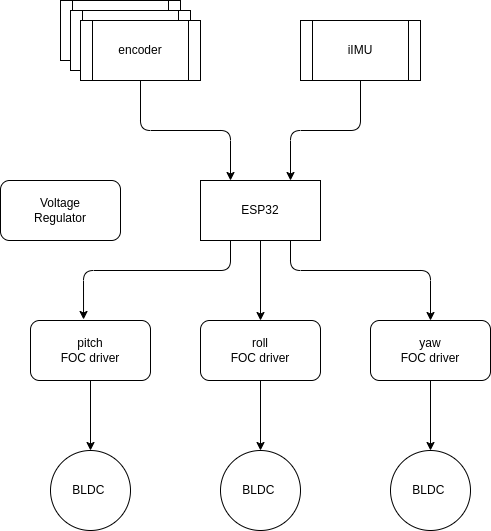

The diagram above was exported from draw.io. Its source (the exported page's mxGraphModel, read from the mxfile embedded in the PNG):
<mxGraphModel dx="1307" dy="750" grid="1" gridSize="10" guides="1" tooltips="1" connect="1" arrows="1" fold="1" page="1" pageScale="1" pageWidth="850" pageHeight="1100" math="0" shadow="0">
  <root>
    <mxCell id="0" />
    <mxCell id="1" parent="0" />
    <mxCell id="19" style="edgeStyle=none;html=1;exitX=0.25;exitY=1;exitDx=0;exitDy=0;entryX=0.442;entryY=-0.017;entryDx=0;entryDy=0;entryPerimeter=0;" parent="1" source="2" target="3" edge="1">
      <mxGeometry relative="1" as="geometry">
        <Array as="points">
          <mxPoint x="340" y="400" />
          <mxPoint x="193" y="400" />
        </Array>
      </mxGeometry>
    </mxCell>
    <mxCell id="20" style="edgeStyle=none;html=1;entryX=0.5;entryY=0;entryDx=0;entryDy=0;" parent="1" source="2" target="7" edge="1">
      <mxGeometry relative="1" as="geometry" />
    </mxCell>
    <mxCell id="21" style="edgeStyle=none;html=1;exitX=0.75;exitY=1;exitDx=0;exitDy=0;entryX=0.5;entryY=0;entryDx=0;entryDy=0;" parent="1" source="2" target="10" edge="1">
      <mxGeometry relative="1" as="geometry">
        <Array as="points">
          <mxPoint x="400" y="400" />
          <mxPoint x="540" y="400" />
        </Array>
      </mxGeometry>
    </mxCell>
    <mxCell id="2" value="ESP32" style="rounded=0;whiteSpace=wrap;html=1;" parent="1" vertex="1">
      <mxGeometry x="310" y="310" width="120" height="60" as="geometry" />
    </mxCell>
    <mxCell id="5" value="" style="edgeStyle=none;html=1;" parent="1" source="3" target="4" edge="1">
      <mxGeometry relative="1" as="geometry" />
    </mxCell>
    <mxCell id="3" value="pitch&lt;br&gt;FOC driver" style="rounded=1;whiteSpace=wrap;html=1;" parent="1" vertex="1">
      <mxGeometry x="140" y="450" width="120" height="60" as="geometry" />
    </mxCell>
    <mxCell id="4" value="BLDC&amp;nbsp;" style="ellipse;whiteSpace=wrap;html=1;aspect=fixed;" parent="1" vertex="1">
      <mxGeometry x="160" y="580" width="80" height="80" as="geometry" />
    </mxCell>
    <mxCell id="6" value="" style="edgeStyle=none;html=1;" parent="1" source="7" target="8" edge="1">
      <mxGeometry relative="1" as="geometry" />
    </mxCell>
    <mxCell id="7" value="roll&lt;br&gt;FOC driver" style="rounded=1;whiteSpace=wrap;html=1;" parent="1" vertex="1">
      <mxGeometry x="310" y="450" width="120" height="60" as="geometry" />
    </mxCell>
    <mxCell id="8" value="BLDC&amp;nbsp;" style="ellipse;whiteSpace=wrap;html=1;aspect=fixed;" parent="1" vertex="1">
      <mxGeometry x="330" y="580" width="80" height="80" as="geometry" />
    </mxCell>
    <mxCell id="9" value="" style="edgeStyle=none;html=1;" parent="1" source="10" target="11" edge="1">
      <mxGeometry relative="1" as="geometry" />
    </mxCell>
    <mxCell id="10" value="yaw&lt;br&gt;FOC driver" style="rounded=1;whiteSpace=wrap;html=1;" parent="1" vertex="1">
      <mxGeometry x="480" y="450" width="120" height="60" as="geometry" />
    </mxCell>
    <mxCell id="11" value="BLDC&amp;nbsp;" style="ellipse;whiteSpace=wrap;html=1;aspect=fixed;" parent="1" vertex="1">
      <mxGeometry x="500" y="580" width="80" height="80" as="geometry" />
    </mxCell>
    <mxCell id="13" value="encoder" style="shape=process;whiteSpace=wrap;html=1;backgroundOutline=1;" parent="1" vertex="1">
      <mxGeometry x="170" y="130" width="120" height="60" as="geometry" />
    </mxCell>
    <mxCell id="14" value="encoder" style="shape=process;whiteSpace=wrap;html=1;backgroundOutline=1;" parent="1" vertex="1">
      <mxGeometry x="180" y="140" width="120" height="60" as="geometry" />
    </mxCell>
    <mxCell id="18" style="edgeStyle=none;html=1;entryX=0.25;entryY=0;entryDx=0;entryDy=0;" parent="1" source="15" target="2" edge="1">
      <mxGeometry relative="1" as="geometry">
        <Array as="points">
          <mxPoint x="250" y="260" />
          <mxPoint x="340" y="260" />
        </Array>
      </mxGeometry>
    </mxCell>
    <mxCell id="15" value="encoder" style="shape=process;whiteSpace=wrap;html=1;backgroundOutline=1;" parent="1" vertex="1">
      <mxGeometry x="190" y="150" width="120" height="60" as="geometry" />
    </mxCell>
    <mxCell id="17" style="edgeStyle=none;html=1;entryX=0.75;entryY=0;entryDx=0;entryDy=0;" parent="1" source="16" target="2" edge="1">
      <mxGeometry relative="1" as="geometry">
        <Array as="points">
          <mxPoint x="470" y="260" />
          <mxPoint x="400" y="260" />
        </Array>
      </mxGeometry>
    </mxCell>
    <mxCell id="16" value="iIMU" style="shape=process;whiteSpace=wrap;html=1;backgroundOutline=1;" parent="1" vertex="1">
      <mxGeometry x="410" y="150" width="120" height="60" as="geometry" />
    </mxCell>
    <mxCell id="22" value="Voltage&lt;br&gt;Regulator" style="rounded=1;whiteSpace=wrap;html=1;" vertex="1" parent="1">
      <mxGeometry x="110" y="310" width="120" height="60" as="geometry" />
    </mxCell>
  </root>
</mxGraphModel>